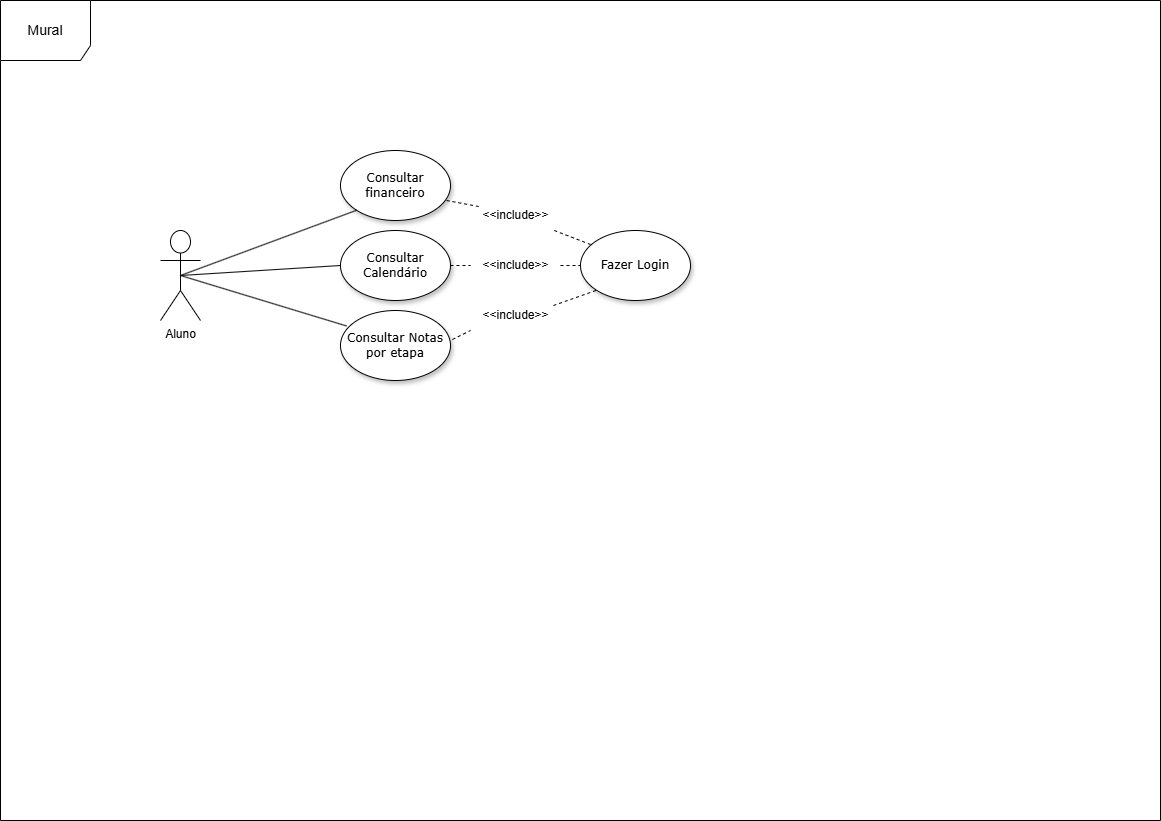

The diagram above was exported from draw.io. Its source (the exported page's mxGraphModel, read from the mxfile embedded in the PNG):
<mxGraphModel dx="2187" dy="1185" grid="1" gridSize="10" guides="1" tooltips="1" connect="1" arrows="1" fold="1" page="1" pageScale="1" pageWidth="1169" pageHeight="827" background="none" math="0" shadow="0">
  <root>
    <mxCell id="w3_OZPClbZOB8eFZkFFw-0" />
    <mxCell id="w3_OZPClbZOB8eFZkFFw-1" parent="w3_OZPClbZOB8eFZkFFw-0" />
    <mxCell id="w3_OZPClbZOB8eFZkFFw-2" value="Consultar financeiro" style="ellipse;whiteSpace=wrap;html=1;rounded=0;shadow=1;comic=0;labelBackgroundColor=none;strokeWidth=1;fontFamily=Verdana;fontSize=12;align=center;" parent="w3_OZPClbZOB8eFZkFFw-1" vertex="1">
      <mxGeometry x="340" y="150" width="110" height="70" as="geometry" />
    </mxCell>
    <mxCell id="w3_OZPClbZOB8eFZkFFw-3" value="Aluno&lt;div&gt;&lt;br&gt;&lt;/div&gt;" style="shape=umlActor;verticalLabelPosition=bottom;verticalAlign=top;html=1;outlineConnect=0;" parent="w3_OZPClbZOB8eFZkFFw-1" vertex="1">
      <mxGeometry x="160" y="230" width="40" height="90" as="geometry" />
    </mxCell>
    <mxCell id="w3_OZPClbZOB8eFZkFFw-4" value="Consultar Calendário" style="ellipse;whiteSpace=wrap;html=1;rounded=0;shadow=1;comic=0;labelBackgroundColor=none;strokeWidth=1;fontFamily=Verdana;fontSize=12;align=center;" parent="w3_OZPClbZOB8eFZkFFw-1" vertex="1">
      <mxGeometry x="340" y="230" width="110" height="70" as="geometry" />
    </mxCell>
    <mxCell id="w3_OZPClbZOB8eFZkFFw-5" value="" style="endArrow=none;html=1;rounded=0;exitX=0;exitY=0.5;exitDx=0;exitDy=0;entryX=0.5;entryY=0.5;entryDx=0;entryDy=0;entryPerimeter=0;" parent="w3_OZPClbZOB8eFZkFFw-1" source="w3_OZPClbZOB8eFZkFFw-4" target="w3_OZPClbZOB8eFZkFFw-3" edge="1">
      <mxGeometry width="50" height="50" relative="1" as="geometry">
        <mxPoint x="490" y="320" as="sourcePoint" />
        <mxPoint x="540" y="270" as="targetPoint" />
      </mxGeometry>
    </mxCell>
    <mxCell id="w3_OZPClbZOB8eFZkFFw-6" value="" style="endArrow=none;html=1;rounded=0;exitX=0;exitY=1;exitDx=0;exitDy=0;entryX=0.5;entryY=0.5;entryDx=0;entryDy=0;entryPerimeter=0;" parent="w3_OZPClbZOB8eFZkFFw-1" source="w3_OZPClbZOB8eFZkFFw-2" target="w3_OZPClbZOB8eFZkFFw-3" edge="1">
      <mxGeometry width="50" height="50" relative="1" as="geometry">
        <mxPoint x="270" y="250" as="sourcePoint" />
        <mxPoint x="480" y="240" as="targetPoint" />
      </mxGeometry>
    </mxCell>
    <mxCell id="w3_OZPClbZOB8eFZkFFw-7" value="&lt;div&gt;&lt;font style=&quot;font-size: 14px;&quot;&gt;Mural&lt;/font&gt;&lt;/div&gt;" style="shape=umlFrame;whiteSpace=wrap;html=1;pointerEvents=0;width=90;height=60;" parent="w3_OZPClbZOB8eFZkFFw-1" vertex="1">
      <mxGeometry width="1160" height="820" as="geometry" />
    </mxCell>
    <mxCell id="UiN4sUrGC7Q75ab2F5d4-1" value="Consultar Notas por etapa" style="ellipse;whiteSpace=wrap;html=1;rounded=0;shadow=1;comic=0;labelBackgroundColor=none;strokeWidth=1;fontFamily=Verdana;fontSize=12;align=center;" parent="w3_OZPClbZOB8eFZkFFw-1" vertex="1">
      <mxGeometry x="340" y="310" width="110" height="70" as="geometry" />
    </mxCell>
    <mxCell id="UiN4sUrGC7Q75ab2F5d4-2" value="" style="endArrow=none;html=1;rounded=0;exitX=0.055;exitY=0.221;exitDx=0;exitDy=0;exitPerimeter=0;entryX=0.5;entryY=0.5;entryDx=0;entryDy=0;entryPerimeter=0;" parent="w3_OZPClbZOB8eFZkFFw-1" source="UiN4sUrGC7Q75ab2F5d4-1" target="w3_OZPClbZOB8eFZkFFw-3" edge="1">
      <mxGeometry width="50" height="50" relative="1" as="geometry">
        <mxPoint x="350" y="295" as="sourcePoint" />
        <mxPoint x="180" y="270" as="targetPoint" />
      </mxGeometry>
    </mxCell>
    <mxCell id="UiN4sUrGC7Q75ab2F5d4-6" value="Fazer Login" style="ellipse;whiteSpace=wrap;html=1;rounded=0;shadow=1;comic=0;labelBackgroundColor=none;strokeWidth=1;fontFamily=Verdana;fontSize=12;align=center;" parent="w3_OZPClbZOB8eFZkFFw-1" vertex="1">
      <mxGeometry x="580" y="230" width="110" height="70" as="geometry" />
    </mxCell>
    <mxCell id="UiN4sUrGC7Q75ab2F5d4-7" value="" style="endArrow=none;dashed=1;html=1;rounded=0;exitX=0.922;exitY=0.167;exitDx=0;exitDy=0;exitPerimeter=0;entryX=0;entryY=1;entryDx=0;entryDy=0;" parent="w3_OZPClbZOB8eFZkFFw-1" source="UiN4sUrGC7Q75ab2F5d4-14" target="UiN4sUrGC7Q75ab2F5d4-6" edge="1">
      <mxGeometry width="50" height="50" relative="1" as="geometry">
        <mxPoint x="560" y="310" as="sourcePoint" />
        <mxPoint x="610" y="260" as="targetPoint" />
      </mxGeometry>
    </mxCell>
    <mxCell id="UiN4sUrGC7Q75ab2F5d4-8" value="" style="endArrow=none;dashed=1;html=1;rounded=0;exitX=1;exitY=0.5;exitDx=0;exitDy=0;entryX=0;entryY=0.5;entryDx=0;entryDy=0;" parent="w3_OZPClbZOB8eFZkFFw-1" source="UiN4sUrGC7Q75ab2F5d4-12" target="UiN4sUrGC7Q75ab2F5d4-6" edge="1">
      <mxGeometry width="50" height="50" relative="1" as="geometry">
        <mxPoint x="462" y="349" as="sourcePoint" />
        <mxPoint x="576" y="300" as="targetPoint" />
      </mxGeometry>
    </mxCell>
    <mxCell id="UiN4sUrGC7Q75ab2F5d4-9" value="" style="endArrow=none;dashed=1;html=1;rounded=0;entryX=0.091;entryY=0.2;entryDx=0;entryDy=0;entryPerimeter=0;" parent="w3_OZPClbZOB8eFZkFFw-1" source="UiN4sUrGC7Q75ab2F5d4-10" target="UiN4sUrGC7Q75ab2F5d4-6" edge="1">
      <mxGeometry width="50" height="50" relative="1" as="geometry">
        <mxPoint x="446" y="200" as="sourcePoint" />
        <mxPoint x="560" y="275" as="targetPoint" />
      </mxGeometry>
    </mxCell>
    <mxCell id="UiN4sUrGC7Q75ab2F5d4-11" value="" style="endArrow=none;dashed=1;html=1;rounded=0;entryX=0.091;entryY=0.2;entryDx=0;entryDy=0;entryPerimeter=0;" parent="w3_OZPClbZOB8eFZkFFw-1" target="UiN4sUrGC7Q75ab2F5d4-10" edge="1">
      <mxGeometry width="50" height="50" relative="1" as="geometry">
        <mxPoint x="446" y="200" as="sourcePoint" />
        <mxPoint x="560" y="244" as="targetPoint" />
      </mxGeometry>
    </mxCell>
    <mxCell id="UiN4sUrGC7Q75ab2F5d4-10" value="&amp;lt;&amp;lt;include&amp;gt;&amp;gt;" style="text;html=1;align=center;verticalAlign=middle;resizable=0;points=[];autosize=1;strokeColor=none;fillColor=none;" parent="w3_OZPClbZOB8eFZkFFw-1" vertex="1">
      <mxGeometry x="470" y="200" width="90" height="30" as="geometry" />
    </mxCell>
    <mxCell id="UiN4sUrGC7Q75ab2F5d4-13" value="" style="endArrow=none;dashed=1;html=1;rounded=0;exitX=1;exitY=0.5;exitDx=0;exitDy=0;entryX=0;entryY=0.5;entryDx=0;entryDy=0;" parent="w3_OZPClbZOB8eFZkFFw-1" source="w3_OZPClbZOB8eFZkFFw-4" target="UiN4sUrGC7Q75ab2F5d4-12" edge="1">
      <mxGeometry width="50" height="50" relative="1" as="geometry">
        <mxPoint x="450" y="265" as="sourcePoint" />
        <mxPoint x="580" y="265" as="targetPoint" />
      </mxGeometry>
    </mxCell>
    <mxCell id="UiN4sUrGC7Q75ab2F5d4-12" value="&amp;lt;&amp;lt;include&amp;gt;&amp;gt;" style="text;html=1;align=center;verticalAlign=middle;resizable=0;points=[];autosize=1;strokeColor=none;fillColor=none;" parent="w3_OZPClbZOB8eFZkFFw-1" vertex="1">
      <mxGeometry x="470" y="250" width="90" height="30" as="geometry" />
    </mxCell>
    <mxCell id="UiN4sUrGC7Q75ab2F5d4-15" value="" style="endArrow=none;dashed=1;html=1;rounded=0;exitX=1.018;exitY=0.414;exitDx=0;exitDy=0;exitPerimeter=0;entryX=0;entryY=1;entryDx=0;entryDy=0;" parent="w3_OZPClbZOB8eFZkFFw-1" source="UiN4sUrGC7Q75ab2F5d4-1" target="UiN4sUrGC7Q75ab2F5d4-14" edge="1">
      <mxGeometry width="50" height="50" relative="1" as="geometry">
        <mxPoint x="452" y="339" as="sourcePoint" />
        <mxPoint x="596" y="290" as="targetPoint" />
      </mxGeometry>
    </mxCell>
    <mxCell id="UiN4sUrGC7Q75ab2F5d4-14" value="&amp;lt;&amp;lt;include&amp;gt;&amp;gt;" style="text;html=1;align=center;verticalAlign=middle;resizable=0;points=[];autosize=1;strokeColor=none;fillColor=none;" parent="w3_OZPClbZOB8eFZkFFw-1" vertex="1">
      <mxGeometry x="470" y="300" width="90" height="30" as="geometry" />
    </mxCell>
  </root>
</mxGraphModel>